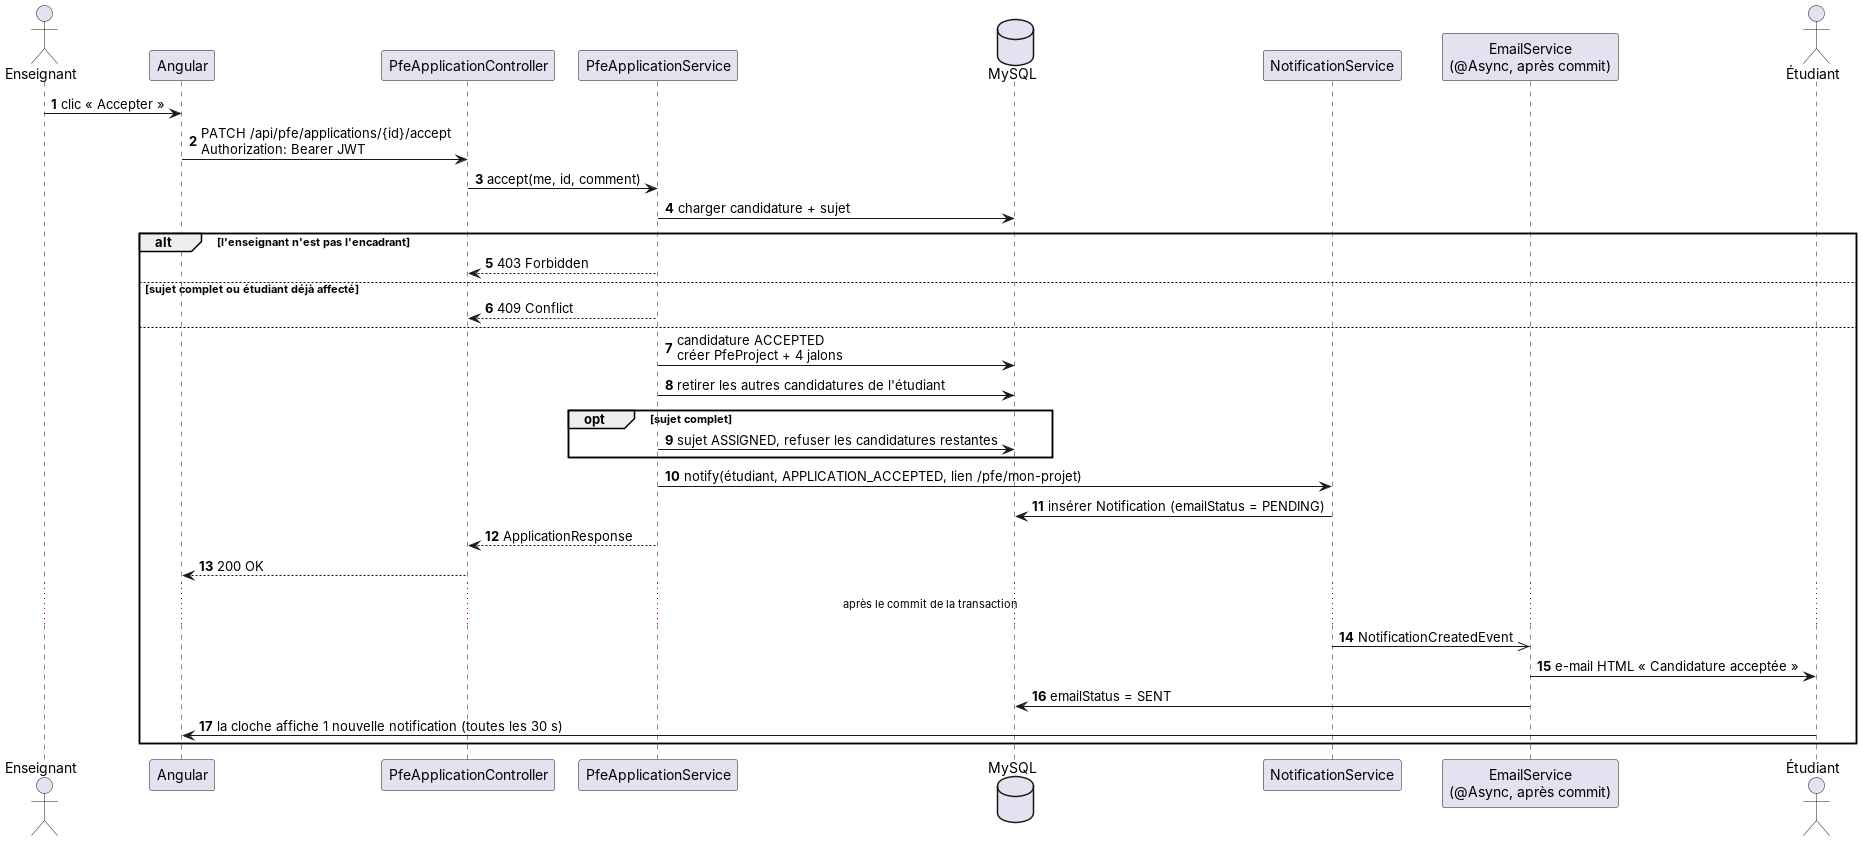

The diagram above was rendered by PlantUML. Its source (embedded in the PNG):
@startuml sequence-candidature
skinparam shadowing false
autonumber
actor "Enseignant" as T
participant "Angular" as UI
participant "PfeApplicationController" as C
participant "PfeApplicationService" as S
database "MySQL" as DB
participant "NotificationService" as N
participant "EmailService\n(@Async, après commit)" as MAIL
actor "Étudiant" as E
T -> UI : clic « Accepter »
UI -> C : PATCH /api/pfe/applications/{id}/accept\nAuthorization: Bearer JWT
C -> S : accept(me, id, comment)
S -> DB : charger candidature + sujet
alt l'enseignant n'est pas l'encadrant
  S --> C : 403 Forbidden
else sujet complet ou étudiant déjà affecté
  S --> C : 409 Conflict
else
  S -> DB : candidature ACCEPTED\ncréer PfeProject + 4 jalons
  S -> DB : retirer les autres candidatures de l'étudiant
  opt sujet complet
    S -> DB : sujet ASSIGNED, refuser les candidatures restantes
  end
  S -> N : notify(étudiant, APPLICATION_ACCEPTED, lien /pfe/mon-projet)
  N -> DB : insérer Notification (emailStatus = PENDING)
  S --> C : ApplicationResponse
  C --> UI : 200 OK
  ... après le commit de la transaction ...
  N ->> MAIL : NotificationCreatedEvent
  MAIL -> E : e-mail HTML « Candidature acceptée »
  MAIL -> DB : emailStatus = SENT
  E -> UI : la cloche affiche 1 nouvelle notification (toutes les 30 s)
end
@enduml